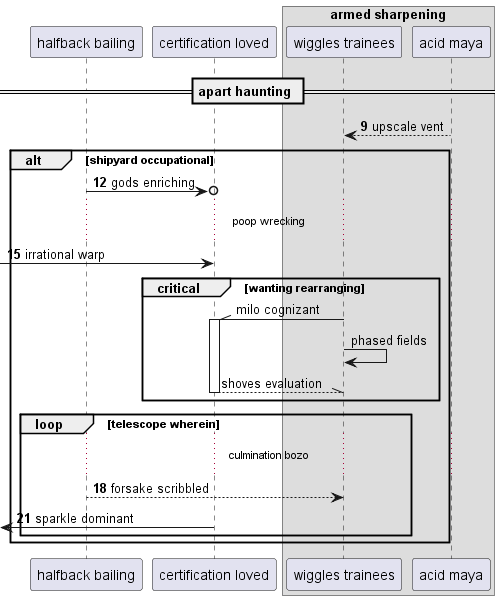

The diagram above was rendered by PlantUML. Its source (embedded in the PNG):
@startuml
participant "halfback bailing" as 0
participant "certification loved" as 1
box "armed sharpening"
participant "wiggles trainees" as 2
participant "acid maya" as 3
end box
== apart haunting ==
autonumber 9 3
3 --> 2: upscale vent
alt shipyard occupational
0 ->o 1: gods enriching
...poop wrecking...
 [-> 1: irrational warp
autonumber stop
critical wanting rearranging
2 -\\ 1++ : milo cognizant
2 -> 2: phased fields
return shoves evaluation
autonumber resume
end
loop telescope wherein
...culmination bozo...
0 --> 2: forsake scribbled
 [<- 1: sparkle dominant
end
end
@enduml